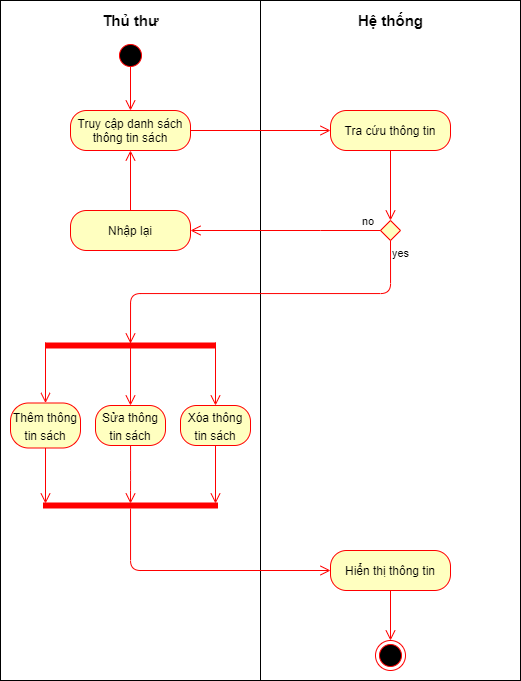

The diagram above was exported from draw.io. Its source (the exported page's mxGraphModel, read from the mxfile embedded in the PNG):
<mxGraphModel dx="1261" dy="654" grid="1" gridSize="10" guides="1" tooltips="1" connect="1" arrows="1" fold="1" page="1" pageScale="1" pageWidth="850" pageHeight="1100" math="0" shadow="0">
  <root>
    <mxCell id="EHxPQTWWrCR7kgLHWVEh-0" />
    <mxCell id="EHxPQTWWrCR7kgLHWVEh-1" parent="EHxPQTWWrCR7kgLHWVEh-0" />
    <mxCell id="EHxPQTWWrCR7kgLHWVEh-2" value="" style="html=1;" vertex="1" parent="EHxPQTWWrCR7kgLHWVEh-1">
      <mxGeometry x="150" y="60" width="260" height="680" as="geometry" />
    </mxCell>
    <mxCell id="EHxPQTWWrCR7kgLHWVEh-3" value="" style="html=1;" vertex="1" parent="EHxPQTWWrCR7kgLHWVEh-1">
      <mxGeometry x="410" y="60" width="260" height="680" as="geometry" />
    </mxCell>
    <mxCell id="EHxPQTWWrCR7kgLHWVEh-4" value="" style="ellipse;html=1;shape=startState;fillColor=#000000;strokeColor=#ff0000;" vertex="1" parent="EHxPQTWWrCR7kgLHWVEh-1">
      <mxGeometry x="265" y="100" width="30" height="30" as="geometry" />
    </mxCell>
    <mxCell id="EHxPQTWWrCR7kgLHWVEh-5" value="" style="edgeStyle=orthogonalEdgeStyle;html=1;verticalAlign=bottom;endArrow=open;endSize=8;strokeColor=#ff0000;rounded=0;entryX=0.5;entryY=0;entryDx=0;entryDy=0;" edge="1" parent="EHxPQTWWrCR7kgLHWVEh-1" target="EHxPQTWWrCR7kgLHWVEh-6">
      <mxGeometry relative="1" as="geometry">
        <mxPoint x="280" y="186" as="targetPoint" />
        <mxPoint x="280" y="126" as="sourcePoint" />
      </mxGeometry>
    </mxCell>
    <mxCell id="EHxPQTWWrCR7kgLHWVEh-6" value="Truy cập danh sách thông tin sách" style="rounded=1;whiteSpace=wrap;html=1;arcSize=40;fontColor=#000000;fillColor=#ffffc0;strokeColor=#ff0000;" vertex="1" parent="EHxPQTWWrCR7kgLHWVEh-1">
      <mxGeometry x="220" y="170" width="120" height="40" as="geometry" />
    </mxCell>
    <mxCell id="EHxPQTWWrCR7kgLHWVEh-7" value="" style="edgeStyle=orthogonalEdgeStyle;html=1;verticalAlign=bottom;endArrow=open;endSize=8;strokeColor=#ff0000;rounded=0;entryX=0;entryY=0.5;entryDx=0;entryDy=0;" edge="1" parent="EHxPQTWWrCR7kgLHWVEh-1" source="EHxPQTWWrCR7kgLHWVEh-6" target="EHxPQTWWrCR7kgLHWVEh-8">
      <mxGeometry relative="1" as="geometry">
        <mxPoint x="280" y="286" as="targetPoint" />
      </mxGeometry>
    </mxCell>
    <mxCell id="EHxPQTWWrCR7kgLHWVEh-8" value="Tra cứu thông tin" style="rounded=1;whiteSpace=wrap;html=1;arcSize=40;fontColor=#000000;fillColor=#ffffc0;strokeColor=#ff0000;" vertex="1" parent="EHxPQTWWrCR7kgLHWVEh-1">
      <mxGeometry x="480" y="170" width="120" height="40" as="geometry" />
    </mxCell>
    <mxCell id="EHxPQTWWrCR7kgLHWVEh-9" value="" style="edgeStyle=orthogonalEdgeStyle;html=1;verticalAlign=bottom;endArrow=open;endSize=8;strokeColor=#ff0000;rounded=0;entryX=0.5;entryY=0;entryDx=0;entryDy=0;" edge="1" parent="EHxPQTWWrCR7kgLHWVEh-1" source="EHxPQTWWrCR7kgLHWVEh-8" target="EHxPQTWWrCR7kgLHWVEh-10">
      <mxGeometry relative="1" as="geometry">
        <mxPoint x="485" y="286" as="targetPoint" />
      </mxGeometry>
    </mxCell>
    <mxCell id="EHxPQTWWrCR7kgLHWVEh-10" value="" style="rhombus;whiteSpace=wrap;html=1;fillColor=#ffffc0;strokeColor=#ff0000;" vertex="1" parent="EHxPQTWWrCR7kgLHWVEh-1">
      <mxGeometry x="530" y="280" width="20" height="20" as="geometry" />
    </mxCell>
    <mxCell id="EHxPQTWWrCR7kgLHWVEh-11" value="no" style="edgeStyle=orthogonalEdgeStyle;html=1;align=left;verticalAlign=bottom;endArrow=open;endSize=8;strokeColor=#ff0000;rounded=1;exitX=0.5;exitY=1;exitDx=0;exitDy=0;" edge="1" parent="EHxPQTWWrCR7kgLHWVEh-1" source="EHxPQTWWrCR7kgLHWVEh-10">
      <mxGeometry x="-1" y="-32" relative="1" as="geometry">
        <mxPoint x="280" y="403" as="targetPoint" />
        <mxPoint x="2" y="-10" as="offset" />
        <mxPoint x="570" y="303" as="sourcePoint" />
        <Array as="points">
          <mxPoint x="540" y="353" />
          <mxPoint x="280" y="353" />
        </Array>
      </mxGeometry>
    </mxCell>
    <mxCell id="EHxPQTWWrCR7kgLHWVEh-12" value="yes" style="edgeStyle=orthogonalEdgeStyle;html=1;align=left;verticalAlign=top;endArrow=open;endSize=8;strokeColor=#ff0000;rounded=0;entryX=1;entryY=0.5;entryDx=0;entryDy=0;" edge="1" parent="EHxPQTWWrCR7kgLHWVEh-1" source="EHxPQTWWrCR7kgLHWVEh-10" target="EHxPQTWWrCR7kgLHWVEh-13">
      <mxGeometry x="-1" y="14" relative="1" as="geometry">
        <mxPoint x="560" y="610" as="targetPoint" />
        <Array as="points">
          <mxPoint x="470" y="290" />
          <mxPoint x="470" y="290" />
        </Array>
        <mxPoint x="10" y="-4" as="offset" />
      </mxGeometry>
    </mxCell>
    <mxCell id="EHxPQTWWrCR7kgLHWVEh-13" value="Nhập lại" style="rounded=1;whiteSpace=wrap;html=1;arcSize=40;fontColor=#000000;fillColor=#ffffc0;strokeColor=#ff0000;" vertex="1" parent="EHxPQTWWrCR7kgLHWVEh-1">
      <mxGeometry x="220" y="270" width="120" height="40" as="geometry" />
    </mxCell>
    <mxCell id="EHxPQTWWrCR7kgLHWVEh-14" value="" style="edgeStyle=orthogonalEdgeStyle;html=1;verticalAlign=bottom;endArrow=open;endSize=8;strokeColor=#ff0000;rounded=0;entryX=0.5;entryY=1;entryDx=0;entryDy=0;" edge="1" parent="EHxPQTWWrCR7kgLHWVEh-1" source="EHxPQTWWrCR7kgLHWVEh-13" target="EHxPQTWWrCR7kgLHWVEh-6">
      <mxGeometry relative="1" as="geometry">
        <mxPoint x="280" y="400" as="targetPoint" />
      </mxGeometry>
    </mxCell>
    <mxCell id="EHxPQTWWrCR7kgLHWVEh-15" value="Hiển thị thông tin" style="rounded=1;whiteSpace=wrap;html=1;arcSize=40;fontColor=#000000;fillColor=#ffffc0;strokeColor=#ff0000;" vertex="1" parent="EHxPQTWWrCR7kgLHWVEh-1">
      <mxGeometry x="480" y="610" width="120" height="40" as="geometry" />
    </mxCell>
    <mxCell id="EHxPQTWWrCR7kgLHWVEh-16" value="" style="edgeStyle=orthogonalEdgeStyle;html=1;verticalAlign=bottom;endArrow=open;endSize=8;strokeColor=#ff0000;rounded=0;entryX=0.5;entryY=0;entryDx=0;entryDy=0;" edge="1" parent="EHxPQTWWrCR7kgLHWVEh-1" source="EHxPQTWWrCR7kgLHWVEh-15" target="EHxPQTWWrCR7kgLHWVEh-17">
      <mxGeometry relative="1" as="geometry">
        <mxPoint x="520" y="480" as="targetPoint" />
      </mxGeometry>
    </mxCell>
    <mxCell id="EHxPQTWWrCR7kgLHWVEh-17" value="" style="ellipse;html=1;shape=endState;fillColor=#000000;strokeColor=#ff0000;" vertex="1" parent="EHxPQTWWrCR7kgLHWVEh-1">
      <mxGeometry x="525" y="700" width="30" height="30" as="geometry" />
    </mxCell>
    <mxCell id="EHxPQTWWrCR7kgLHWVEh-18" value="&lt;font size=&quot;1&quot;&gt;&lt;b style=&quot;font-size: 15px&quot;&gt;Thủ thư&lt;/b&gt;&lt;/font&gt;" style="text;html=1;align=center;verticalAlign=middle;resizable=0;points=[];autosize=1;strokeColor=none;fillColor=none;" vertex="1" parent="EHxPQTWWrCR7kgLHWVEh-1">
      <mxGeometry x="245" y="70" width="70" height="20" as="geometry" />
    </mxCell>
    <mxCell id="EHxPQTWWrCR7kgLHWVEh-19" value="&lt;font size=&quot;1&quot;&gt;&lt;b style=&quot;font-size: 15px&quot;&gt;Hệ thống&lt;/b&gt;&lt;/font&gt;" style="text;html=1;align=center;verticalAlign=middle;resizable=0;points=[];autosize=1;strokeColor=none;fillColor=none;" vertex="1" parent="EHxPQTWWrCR7kgLHWVEh-1">
      <mxGeometry x="500" y="70" width="80" height="20" as="geometry" />
    </mxCell>
    <mxCell id="G6HQdv7ILB7fNHV26-jl-0" value="" style="shape=line;html=1;strokeWidth=6;strokeColor=#ff0000;fontSize=15;" vertex="1" parent="EHxPQTWWrCR7kgLHWVEh-1">
      <mxGeometry x="195" y="400" width="170" height="10" as="geometry" />
    </mxCell>
    <mxCell id="G6HQdv7ILB7fNHV26-jl-2" value="&lt;font style=&quot;font-size: 12px&quot;&gt;Sửa thông tin sách&lt;/font&gt;" style="rounded=1;whiteSpace=wrap;html=1;arcSize=40;fontColor=#000000;fillColor=#ffffc0;strokeColor=#ff0000;fontSize=15;" vertex="1" parent="EHxPQTWWrCR7kgLHWVEh-1">
      <mxGeometry x="245" y="465" width="70" height="40" as="geometry" />
    </mxCell>
    <mxCell id="G6HQdv7ILB7fNHV26-jl-3" value="" style="edgeStyle=orthogonalEdgeStyle;html=1;verticalAlign=bottom;endArrow=open;endSize=8;strokeColor=#ff0000;rounded=1;fontSize=15;strokeWidth=1;startSize=7;jumpSize=13;" edge="1" source="G6HQdv7ILB7fNHV26-jl-2" parent="EHxPQTWWrCR7kgLHWVEh-1">
      <mxGeometry relative="1" as="geometry">
        <mxPoint x="280" y="563" as="targetPoint" />
        <Array as="points">
          <mxPoint x="280" y="540" />
          <mxPoint x="280" y="540" />
        </Array>
      </mxGeometry>
    </mxCell>
    <mxCell id="G6HQdv7ILB7fNHV26-jl-4" value="" style="edgeStyle=orthogonalEdgeStyle;html=1;verticalAlign=bottom;endArrow=open;endSize=8;strokeColor=#ff0000;rounded=0;fontSize=15;entryX=0.5;entryY=0;entryDx=0;entryDy=0;exitX=0;exitY=0.5;exitDx=0;exitDy=0;exitPerimeter=0;" edge="1" parent="EHxPQTWWrCR7kgLHWVEh-1" target="G6HQdv7ILB7fNHV26-jl-8">
      <mxGeometry relative="1" as="geometry">
        <mxPoint x="195" y="487" as="targetPoint" />
        <mxPoint x="195" y="402" as="sourcePoint" />
        <Array as="points" />
      </mxGeometry>
    </mxCell>
    <mxCell id="G6HQdv7ILB7fNHV26-jl-5" value="" style="edgeStyle=orthogonalEdgeStyle;html=1;verticalAlign=bottom;endArrow=open;endSize=8;strokeColor=#ff0000;rounded=0;fontSize=15;exitX=1;exitY=0.5;exitDx=0;exitDy=0;exitPerimeter=0;entryX=0.5;entryY=0;entryDx=0;entryDy=0;" edge="1" parent="EHxPQTWWrCR7kgLHWVEh-1" target="G6HQdv7ILB7fNHV26-jl-6">
      <mxGeometry relative="1" as="geometry">
        <mxPoint x="365" y="477" as="targetPoint" />
        <mxPoint x="365" y="402" as="sourcePoint" />
        <Array as="points" />
      </mxGeometry>
    </mxCell>
    <mxCell id="G6HQdv7ILB7fNHV26-jl-6" value="&lt;font style=&quot;font-size: 12px&quot;&gt;Xóa thông tin sách&lt;/font&gt;" style="rounded=1;whiteSpace=wrap;html=1;arcSize=40;fontColor=#000000;fillColor=#ffffc0;strokeColor=#ff0000;fontSize=15;" vertex="1" parent="EHxPQTWWrCR7kgLHWVEh-1">
      <mxGeometry x="330" y="465" width="70" height="40" as="geometry" />
    </mxCell>
    <mxCell id="G6HQdv7ILB7fNHV26-jl-7" value="" style="edgeStyle=orthogonalEdgeStyle;html=1;verticalAlign=bottom;endArrow=open;endSize=8;strokeColor=#ff0000;rounded=1;fontSize=15;" edge="1" parent="EHxPQTWWrCR7kgLHWVEh-1" source="G6HQdv7ILB7fNHV26-jl-6">
      <mxGeometry relative="1" as="geometry">
        <mxPoint x="365" y="563" as="targetPoint" />
      </mxGeometry>
    </mxCell>
    <mxCell id="G6HQdv7ILB7fNHV26-jl-8" value="&lt;font style=&quot;font-size: 12px&quot;&gt;Thêm thông tin sách&lt;/font&gt;" style="rounded=1;whiteSpace=wrap;html=1;arcSize=40;fontColor=#000000;fillColor=#ffffc0;strokeColor=#ff0000;fontSize=15;" vertex="1" parent="EHxPQTWWrCR7kgLHWVEh-1">
      <mxGeometry x="160" y="462.5" width="70" height="45" as="geometry" />
    </mxCell>
    <mxCell id="G6HQdv7ILB7fNHV26-jl-9" value="" style="edgeStyle=orthogonalEdgeStyle;html=1;verticalAlign=bottom;endArrow=open;endSize=8;strokeColor=#ff0000;rounded=1;fontSize=15;" edge="1" parent="EHxPQTWWrCR7kgLHWVEh-1" source="G6HQdv7ILB7fNHV26-jl-8">
      <mxGeometry relative="1" as="geometry">
        <mxPoint x="195" y="563" as="targetPoint" />
      </mxGeometry>
    </mxCell>
    <mxCell id="G6HQdv7ILB7fNHV26-jl-10" value="" style="edgeStyle=orthogonalEdgeStyle;html=1;verticalAlign=bottom;endArrow=open;endSize=8;strokeColor=#ff0000;rounded=1;fontSize=15;entryX=0.5;entryY=0;entryDx=0;entryDy=0;" edge="1" parent="EHxPQTWWrCR7kgLHWVEh-1" target="G6HQdv7ILB7fNHV26-jl-2">
      <mxGeometry relative="1" as="geometry">
        <mxPoint x="280" y="457" as="targetPoint" />
        <mxPoint x="280.02857142857135" y="397" as="sourcePoint" />
        <Array as="points" />
      </mxGeometry>
    </mxCell>
    <mxCell id="G6HQdv7ILB7fNHV26-jl-11" value="" style="shape=line;html=1;strokeWidth=6;strokeColor=#ff0000;fontSize=15;" vertex="1" parent="EHxPQTWWrCR7kgLHWVEh-1">
      <mxGeometry x="192.5" y="560" width="175" height="10" as="geometry" />
    </mxCell>
    <mxCell id="G6HQdv7ILB7fNHV26-jl-12" value="" style="edgeStyle=orthogonalEdgeStyle;html=1;verticalAlign=bottom;endArrow=open;endSize=8;strokeColor=#ff0000;rounded=1;fontSize=15;entryX=0;entryY=0.5;entryDx=0;entryDy=0;" edge="1" parent="EHxPQTWWrCR7kgLHWVEh-1" target="EHxPQTWWrCR7kgLHWVEh-15">
      <mxGeometry relative="1" as="geometry">
        <mxPoint x="520" y="708" as="targetPoint" />
        <mxPoint x="280.02857142857135" y="568" as="sourcePoint" />
        <Array as="points">
          <mxPoint x="280" y="630" />
        </Array>
      </mxGeometry>
    </mxCell>
  </root>
</mxGraphModel>